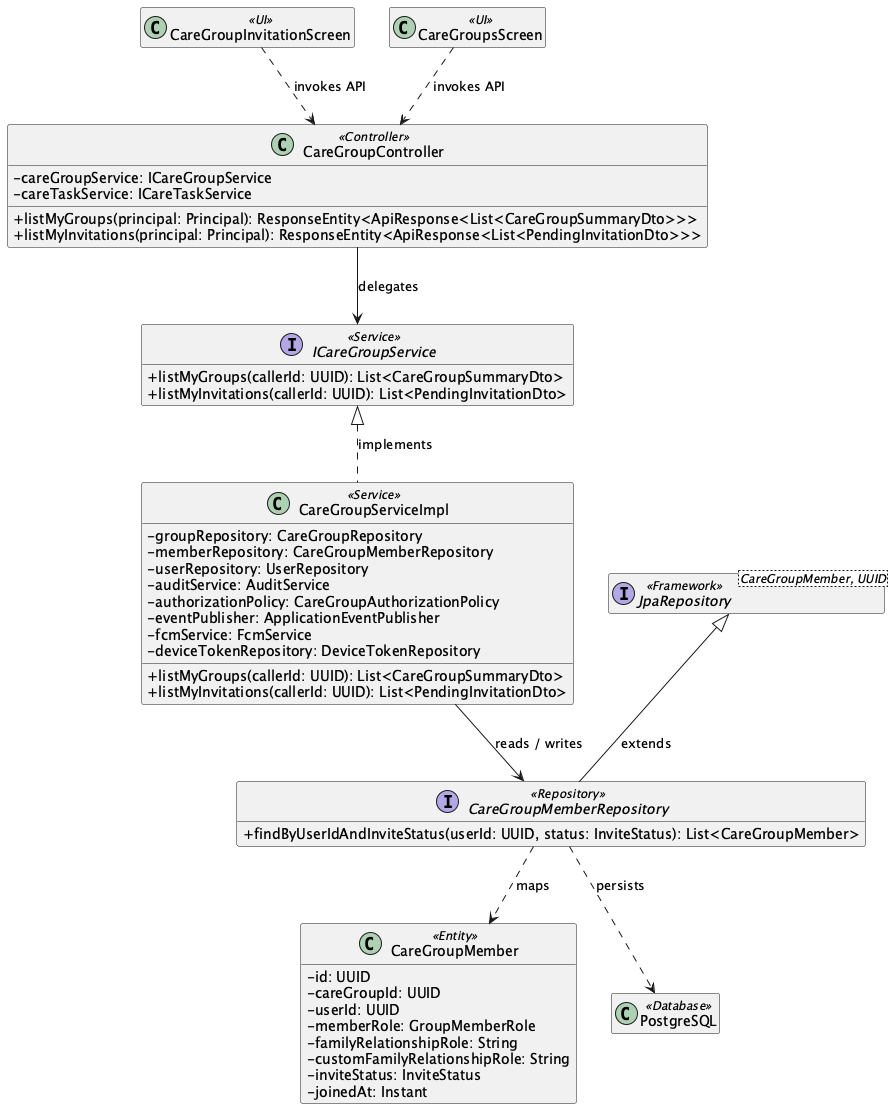

The diagram above was rendered by PlantUML. Its source (embedded in the PNG):
@startuml
skinparam classAttributeIconSize 0
hide empty members

class "CareGroupInvitationScreen" as UICareGroupInvitationScreen <<UI>>
class "CareGroupsScreen" as UICareGroupsScreen <<UI>>
class "CareGroupController" as ControllerCareGroupController <<Controller>> {
  - careGroupService: ICareGroupService
  - careTaskService: ICareTaskService
  + listMyGroups(principal: Principal): ResponseEntity<ApiResponse<List<CareGroupSummaryDto>>>
  + listMyInvitations(principal: Principal): ResponseEntity<ApiResponse<List<PendingInvitationDto>>>
}
interface "ICareGroupService" as ServiceContractICareGroupService <<Service>> {
  + listMyGroups(callerId: UUID): List<CareGroupSummaryDto>
  + listMyInvitations(callerId: UUID): List<PendingInvitationDto>
}
class "CareGroupServiceImpl" as ServiceCareGroupServiceImpl <<Service>> {
  - groupRepository: CareGroupRepository
  - memberRepository: CareGroupMemberRepository
  - userRepository: UserRepository
  - auditService: AuditService
  - authorizationPolicy: CareGroupAuthorizationPolicy
  - eventPublisher: ApplicationEventPublisher
  - fcmService: FcmService
  - deviceTokenRepository: DeviceTokenRepository
  + listMyGroups(callerId: UUID): List<CareGroupSummaryDto>
  + listMyInvitations(callerId: UUID): List<PendingInvitationDto>
}
ServiceContractICareGroupService <|.. ServiceCareGroupServiceImpl : implements
interface "CareGroupMemberRepository" as RepositoryCareGroupMemberRepository <<Repository>> {
  + findByUserIdAndInviteStatus(userId: UUID, status: InviteStatus): List<CareGroupMember>
}
class "CareGroupMember" as EntityCareGroupMember <<Entity>> {
  - id: UUID
  - careGroupId: UUID
  - userId: UUID
  - memberRole: GroupMemberRole
  - familyRelationshipRole: String
  - customFamilyRelationshipRole: String
  - inviteStatus: InviteStatus
  - joinedAt: Instant
}
interface "JpaRepository<CareGroupMember, UUID>" as RepositoryBaseCareGroupMemberRepository <<Framework>>
RepositoryBaseCareGroupMemberRepository <|-- RepositoryCareGroupMemberRepository : extends
class "PostgreSQL" as DB <<Database>>
UICareGroupInvitationScreen ..> ControllerCareGroupController : invokes API
UICareGroupsScreen ..> ControllerCareGroupController : invokes API
ControllerCareGroupController --> ServiceContractICareGroupService : delegates
ServiceCareGroupServiceImpl --> RepositoryCareGroupMemberRepository : reads / writes
RepositoryCareGroupMemberRepository ..> EntityCareGroupMember : maps
RepositoryCareGroupMemberRepository ..> DB : persists
@enduml